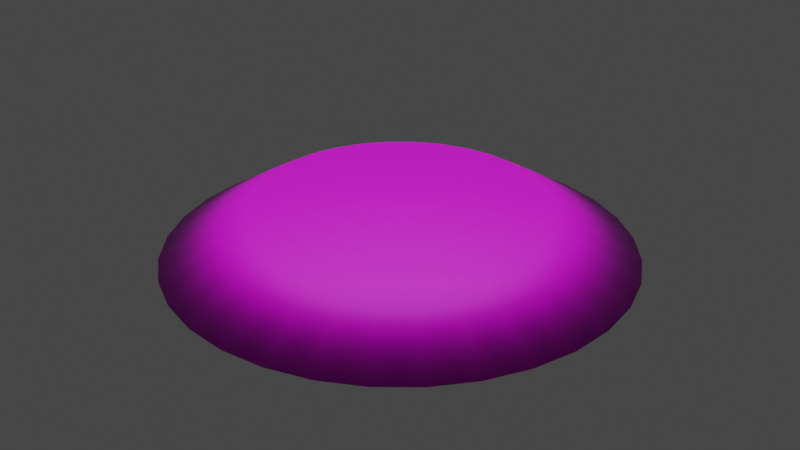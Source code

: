 # Source: plot.blend  (saved by Blender 3.0.42; exported with 4.5.12 LTS)
import bpy
from mathutils import Matrix  # noqa: F401  (used for matrix-valued properties, if any)

bpy.ops.wm.read_factory_settings(use_empty=True)
scene = bpy.context.scene
scene.name = 'Scene'

# ---- collections
col_collection = bpy.data.collections.new('Collection'); scene.collection.children.link(col_collection)

# ---- images (referenced by path relative to the original .blend; pixels are not part of the script)
import os
ASSET_DIR = os.environ.get("B2B_ASSET_DIR", "")  # directory of the original .blend (textures are referenced by path, not embedded)
HERE = os.path.dirname(os.path.abspath(__file__))  # packed textures are extracted next to this script under _unpacked/

def load_image(name, relpath, width, height, colorspace="sRGB"):
    """Load a texture the original file referenced (path relative to the .blend, or extracted next to this script)."""
    p = next((c for c in (os.path.join(HERE, relpath), os.path.join(ASSET_DIR, relpath)) if relpath and os.path.exists(c)), "")
    if p:
        img = bpy.data.images.load(p, check_existing=True)
        img.name = name
    else:  # same state as the original file: an image datablock whose file is absent (Cycles renders it pink)
        img = bpy.data.images.new(name, width, height)
        img.source = "FILE"
        img.filepath = "//" + (relpath or name)
    img.colorspace_settings.name = colorspace
    return img
img_brick_png = load_image('brick.png', 'brick.png', 1024, 1024, 'sRGB')

# ---- materials (node trees are filled in below, after node groups)
mat_material_001 = bpy.data.materials.new('Material.001')

# ---- material node trees
mat_material_001.use_nodes = True; mat_material_001.node_tree.nodes.clear()
_N = mat_material_001.node_tree.nodes; _L = mat_material_001.node_tree.links
n0 = _N.new('ShaderNodeBsdfPrincipled'); n0.name = 'Principled BSDF'; n0.location = (188, 418)
n0.distribution = 'GGX'
n0.subsurface_method = 'RANDOM_WALK_SKIN'
n0.inputs[3].default_value = 1.45
n0.inputs[27].default_value = (0.0, 0.0, 0.0, 1.0)
n0.inputs[28].default_value = 1.0
n1 = _N.new('ShaderNodeOutputMaterial'); n1.name = 'Material Output'; n1.location = (478, 418)
n2 = _N.new('ShaderNodeTexImage'); n2.name = 'Image Texture'; n2.location = (-267, 374)
n2.image = img_brick_png
_L.new(n0.outputs[0], n1.inputs[0])
_L.new(n2.outputs[0], n0.inputs[0])
n1.is_active_output = True

# ---- world
world_world = bpy.data.worlds.new('World'); scene.world = world_world
world_world.use_nodes = True; world_world.node_tree.nodes.clear()
_N = world_world.node_tree.nodes; _L = world_world.node_tree.links
n0 = _N.new('ShaderNodeOutputWorld'); n0.name = 'World Output'; n0.location = (300, 300)
n1 = _N.new('ShaderNodeBackground'); n1.name = 'Background'; n1.location = (10, 300)
n1.inputs[0].default_value = (0.05088, 0.05088, 0.05088, 1.0)
_L.new(n1.outputs[0], n0.inputs[0])
n0.is_active_output = True
world_world.color = (0.05088, 0.05088, 0.05088)
world_world.use_sun_shadow = False
world_world.sun_shadow_jitter_overblur = 0.0

# ---- lights
light_sun = bpy.data.lights.new('Sun', 'SUN')
light_sun.transmission_factor = 0.0
light_sun.angle = 1.571
light_sun.energy = 2.04
light_sun.shadow_soft_size = 0.125

# ---- meshes
me_cylinder = bpy.data.meshes.new('Cylinder')
me_cylinder.from_pydata([(-9.313e-08, 0.6306, 1.0), (0.0, 1.0, 0.6324), (0.123, 0.6185, 1.0), (0.1951, 0.9808, 0.6324), (0.2413, 0.5826, 1.0), (0.3827, 0.9239, 0.6324), (0.3504, 0.5244, 1.0), (0.5556, 0.8315, 0.6324), (0.4459, 0.4459, 1.0), (0.7071, 0.7071, 0.6324), (0.5244, 0.3504, 1.0), (0.8315, 0.5556, 0.6324), (0.5826, 0.2413, 1.0), (0.9239, 0.3827, 0.6324), (0.6185, 0.123, 1.0), (0.9808, 0.1951, 0.6324), (0.6306, -2.235e-08, 1.0), (1.0, -4.371e-08, 0.6324), (0.6185, -0.123, 1.0), (0.9808, -0.1951, 0.6324), (0.5826, -0.2413, 1.0), (0.9239, -0.3827, 0.6324), (0.5244, -0.3504, 1.0), (0.8315, -0.5556, 0.6324), (0.4459, -0.4459, 1.0), (0.7071, -0.7071, 0.6324), (0.3504, -0.5244, 1.0), (0.5556, -0.8315, 0.6324), (0.2413, -0.5826, 1.0), (0.3827, -0.9239, 0.6324), (0.123, -0.6185, 1.0), (0.1951, -0.9808, 0.6324), (-4.47e-08, -0.6306, 1.0), (-8.742e-08, -1.0, 0.6324), (-0.123, -0.6185, 1.0), (-0.1951, -0.9808, 0.6324), (-0.2413, -0.5826, 1.0), (-0.3827, -0.9239, 0.6324), (-0.3504, -0.5244, 1.0), (-0.5556, -0.8315, 0.6324), (-0.4459, -0.4459, 1.0), (-0.7071, -0.7071, 0.6324), (-0.5244, -0.3504, 1.0), (-0.8315, -0.5556, 0.6324), (-0.5826, -0.2413, 1.0), (-0.9239, -0.3827, 0.6324), (-0.6185, -0.123, 1.0), (-0.9808, -0.1951, 0.6324), (-0.6306, 1.118e-08, 1.0), (-1.0, 1.192e-08, 0.6324), (-0.6185, 0.123, 1.0), (-0.9808, 0.1951, 0.6324), (-0.5826, 0.2413, 1.0), (-0.9239, 0.3827, 0.6324), (-0.5244, 0.3504, 1.0), (-0.8315, 0.5556, 0.6324), (-0.4459, 0.4459, 1.0), (-0.7071, 0.7071, 0.6324), (-0.3504, 0.5244, 1.0), (-0.5556, 0.8315, 0.6324), (-0.2413, 0.5826, 1.0), (-0.3827, 0.9239, 0.6324), (-0.123, 0.6185, 1.0), (-0.1951, 0.9808, 0.6324), (0.09755, 0.9904, 0.6324), (0.2889, 0.9523, 0.6324), (0.4691, 0.8777, 0.6324), (0.6313, 0.7693, 0.6324), (0.7693, 0.6313, 0.6324), (0.8777, 0.4691, 0.6324), (0.9523, 0.2889, 0.6324), (0.9904, 0.09755, 0.6324), (0.9904, -0.09755, 0.6324), (0.9523, -0.2889, 0.6324), (0.8777, -0.4691, 0.6324), (0.7693, -0.6313, 0.6324), (0.6313, -0.7693, 0.6324), (0.4691, -0.8777, 0.6324), (0.2889, -0.9523, 0.6324), (0.09755, -0.9904, 0.6324), (-0.09755, -0.9904, 0.6324), (-0.2889, -0.9523, 0.6324), (-0.4691, -0.8777, 0.6324), (-0.6313, -0.7693, 0.6324), (-0.7693, -0.6313, 0.6324), (-0.8777, -0.4691, 0.6324), (-0.9523, -0.2889, 0.6324), (-0.9904, -0.09755, 0.6324), (-0.9904, 0.09755, 0.6324), (-0.9523, 0.2889, 0.6324), (-0.8777, 0.4691, 0.6324), (-0.7693, 0.6313, 0.6324), (-0.6313, 0.7693, 0.6324), (-0.4691, 0.8777, 0.6324), (-0.2889, 0.9523, 0.6324), (-0.09755, 0.9904, 0.6324)], [], [(3, 64, 1, 0, 2), (5, 65, 3, 2, 4), (7, 66, 5, 4, 6), (9, 67, 7, 6, 8), (11, 68, 9, 8, 10), (13, 69, 11, 10, 12), (15, 70, 13, 12, 14), (17, 71, 15, 14, 16), (19, 72, 17, 16, 18), (21, 73, 19, 18, 20), (23, 74, 21, 20, 22), (25, 75, 23, 22, 24), (27, 76, 25, 24, 26), (29, 77, 27, 26, 28), (31, 78, 29, 28, 30), (33, 79, 31, 30, 32), (35, 80, 33, 32, 34), (37, 81, 35, 34, 36), (39, 82, 37, 36, 38), (41, 83, 39, 38, 40), (43, 84, 41, 40, 42), (45, 85, 43, 42, 44), (47, 86, 45, 44, 46), (49, 87, 47, 46, 48), (51, 88, 49, 48, 50), (53, 89, 51, 50, 52), (55, 90, 53, 52, 54), (57, 91, 55, 54, 56), (59, 92, 57, 56, 58), (61, 93, 59, 58, 60), (63, 94, 61, 60, 62), (1, 95, 63, 62, 0), (2, 0, 62, 60, 58, 56, 54, 52, 50, 48, 46, 44, 42, 40, 38, 36, 34, 32, 30, 28, 26, 24, 22, 20, 18, 16, 14, 12, 10, 8, 6, 4), (64, 3, 65, 5, 66, 7, 67, 9, 68, 11, 69, 13, 70, 15, 71, 17, 72, 19, 73, 21, 74, 23, 75, 25, 76, 27, 77, 29, 78, 31, 79, 33, 80, 35, 81, 37, 82, 39, 83, 41, 84, 43, 85, 45, 86, 47, 87, 49, 88, 51, 89, 53, 90, 55, 91, 57, 92, 59, 93, 61, 94, 63, 95, 1)])
me_cylinder.polygons.foreach_set('use_smooth', [True] * 34)
_uv = me_cylinder.uv_layers.new(name='UVMap')
_uv.uv.foreach_set('vector', [0.5975, 0.9904, 0.5488, 0.9952, 0.5, 1.0, 0.5, 0.8153, 0.5615, 0.8093, 0.6913, 0.9619, 0.6444, 0.9762, 0.5975, 0.9904, 0.5615, 0.8093, 0.6207, 0.7913, 0.7778, 0.9157, 0.7346, 0.9388, 0.6913, 0.9619, 0.6207, 0.7913, 0.6752, 0.7622, 0.8536, 0.8536, 0.8157, 0.8846, 0.7778, 0.9157, 0.6752, 0.7622, 0.723, 0.723, 0.9157, 0.7778, 0.8846, 0.8157, 0.8536, 0.8536, 0.723, 0.723, 0.7622, 0.6752, 0.9619, 0.6913, 0.9388, 0.7346, 0.9157, 0.7778, 0.7622, 0.6752, 0.7913, 0.6207, 0.9904, 0.5975, 0.9762, 0.6444, 0.9619, 0.6913, 0.7913, 0.6207, 0.8093, 0.5615, 1.0, 0.5, 0.9952, 0.5488, 0.9904, 0.5975, 0.8093, 0.5615, 0.8153, 0.5, 0.9904, 0.4025, 0.9952, 0.4512, 1.0, 0.5, 0.8153, 0.5, 0.8093, 0.4385, 0.9619, 0.3087, 0.9762, 0.3556, 0.9904, 0.4025, 0.8093, 0.4385, 0.7913, 0.3793, 0.9157, 0.2222, 0.9388, 0.2654, 0.9619, 0.3087, 0.7913, 0.3793, 0.7622, 0.3248, 0.8536, 0.1464, 0.8846, 0.1843, 0.9157, 0.2222, 0.7622, 0.3248, 0.723, 0.277, 0.7778, 0.08427, 0.8157, 0.1154, 0.8536, 0.1464, 0.723, 0.277, 0.6752, 0.2378, 0.6913, 0.03806, 0.7346, 0.06116, 0.7778, 0.08427, 0.6752, 0.2378, 0.6207, 0.2087, 0.5975, 0.009607, 0.6444, 0.02383, 0.6913, 0.03806, 0.6207, 0.2087, 0.5615, 0.1907, 0.5, 2.98e-08, 0.5488, 0.004804, 0.5975, 0.009607, 0.5615, 0.1907, 0.5, 0.1847, 0.4025, 0.009607, 0.4512, 0.004804, 0.5, 2.98e-08, 0.5, 0.1847, 0.4385, 0.1907, 0.3087, 0.03806, 0.3556, 0.02383, 0.4025, 0.009607, 0.4385, 0.1907, 0.3793, 0.2087, 0.2222, 0.08427, 0.2654, 0.06116, 0.3087, 0.03806, 0.3793, 0.2087, 0.3248, 0.2378, 0.1464, 0.1464, 0.1843, 0.1154, 0.2222, 0.08427, 0.3248, 0.2378, 0.277, 0.277, 0.08427, 0.2222, 0.1154, 0.1843, 0.1464, 0.1464, 0.277, 0.277, 0.2378, 0.3248, 0.03806, 0.3087, 0.06116, 0.2654, 0.08427, 0.2222, 0.2378, 0.3248, 0.2087, 0.3793, 0.009607, 0.4025, 0.02383, 0.3556, 0.03806, 0.3087, 0.2087, 0.3793, 0.1907, 0.4385, 0.0, 0.5, 0.004804, 0.4512, 0.009607, 0.4025, 0.1907, 0.4385, 0.1847, 0.5, 0.009607, 0.5975, 0.004804, 0.5488, 0.0, 0.5, 0.1847, 0.5, 0.1907, 0.5615, 0.03806, 0.6913, 0.02383, 0.6444, 0.009607, 0.5975, 0.1907, 0.5615, 0.2087, 0.6207, 0.08427, 0.7778, 0.06116, 0.7346, 0.03806, 0.6913, 0.2087, 0.6207, 0.2378, 0.6752, 0.1464, 0.8536, 0.1154, 0.8157, 0.08427, 0.7778, 0.2378, 0.6752, 0.277, 0.723, 0.2222, 0.9157, 0.1843, 0.8846, 0.1464, 0.8536, 0.277, 0.723, 0.3248, 0.7622, 0.3087, 0.9619, 0.2654, 0.9388, 0.2222, 0.9157, 0.3248, 0.7622, 0.3793, 0.7913, 0.4025, 0.9904, 0.3556, 0.9762, 0.3087, 0.9619, 0.3793, 0.7913, 0.4385, 0.8093, 0.5, 1.0, 0.4512, 0.9952, 0.4025, 0.9904, 0.4385, 0.8093, 0.5, 0.8153, 0.5615, 0.8093, 0.5, 0.8153, 0.4385, 0.8093, 0.3793, 0.7913, 0.3248, 0.7622, 0.277, 0.723, 0.2378, 0.6752, 0.2087, 0.6207, 0.1907, 0.5615, 0.1847, 0.5, 0.1907, 0.4385, 0.2087, 0.3793, 0.2378, 0.3248, 0.277, 0.277, 0.3248, 0.2378, 0.3793, 0.2087, 0.4385, 0.1907, 0.5, 0.1847, 0.5615, 0.1907, 0.6207, 0.2087, 0.6752, 0.2378, 0.723, 0.277, 0.7622, 0.3248, 0.7913, 0.3793, 0.8093, 0.4385, 0.8153, 0.5, 0.8093, 0.5615, 0.7913, 0.6207, 0.7622, 0.6752, 0.723, 0.723, 0.6752, 0.7622, 0.6207, 0.7913, 0.5488, 0.9952, 0.5975, 0.9904, 0.6444, 0.9762, 0.6913, 0.9619, 0.7346, 0.9388, 0.7778, 0.9157, 0.8157, 0.8846, 0.8536, 0.8536, 0.8846, 0.8157, 0.9157, 0.7778, 0.9388, 0.7346, 0.9619, 0.6913, 0.9762, 0.6444, 0.9904, 0.5975, 0.9952, 0.5488, 1.0, 0.5, 0.9952, 0.4512, 0.9904, 0.4025, 0.9762, 0.3556, 0.9619, 0.3087, 0.9388, 0.2654, 0.9157, 0.2222, 0.8846, 0.1843, 0.8536, 0.1464, 0.8157, 0.1154, 0.7778, 0.08427, 0.7346, 0.06116, 0.6913, 0.03806, 0.6444, 0.02383, 0.5975, 0.009607, 0.5488, 0.004804, 0.5, 2.98e-08, 0.4512, 0.004804, 0.4025, 0.009607, 0.3556, 0.02383, 0.3087, 0.03806, 0.2654, 0.06116, 0.2222, 0.08427, 0.1843, 0.1154, 0.1464, 0.1464, 0.1154, 0.1843, 0.08427, 0.2222, 0.06116, 0.2654, 0.03806, 0.3087, 0.02383, 0.3556, 0.009607, 0.4025, 0.004804, 0.4512, 0.0, 0.5, 0.004804, 0.5488, 0.009607, 0.5975, 0.02383, 0.6444, 0.03806, 0.6913, 0.06116, 0.7346, 0.08427, 0.7778, 0.1154, 0.8157, 0.1464, 0.8536, 0.1843, 0.8846, 0.2222, 0.9157, 0.2654, 0.9388, 0.3087, 0.9619, 0.3556, 0.9762, 0.4025, 0.9904, 0.4512, 0.9952, 0.5, 1.0])
me_cylinder.materials.append(mat_material_001)
me_cylinder.use_remesh_fix_poles = True
me_cylinder.use_remesh_preserve_attributes = False
me_cylinder.update()

# ---- objects
ob_cylinder = bpy.data.objects.new('Cylinder', me_cylinder)
ob_sun = bpy.data.objects.new('Sun', light_sun)

# ---- transforms, parenting, visibility, modifiers, constraints
ob_cylinder.location = (0.0, 0.0, 0.0)
ob_cylinder.scale = (2.214, 2.214, 1.311)
ob_sun.location = (0.0, 0.0, 3.804)

# ---- collection membership
col_collection.objects.link(ob_cylinder)
col_collection.objects.link(ob_sun)

# ---- scene / render settings (as saved in the file)
scene.frame_start = 1; scene.frame_end = 250; scene.frame_set(1)
scene.render.engine = 'CYCLES'
scene.cycles.sampling_pattern = 'TABULATED_SOBOL'
scene.cycles.use_light_tree = False
scene.view_settings.view_transform = 'Filmic'
bpy.context.view_layer.update()

# ---- added for rendering (the .blend has no active camera): camera
cam_auto = bpy.data.cameras.new('AutoCamera')
cam_auto.lens = 50.0
cam_auto.sensor_width = 36.0
cam_auto.clip_end = 1000.0
ob_auto_camera = bpy.data.objects.new('AutoCamera', cam_auto)
scene.collection.objects.link(ob_auto_camera)
ob_auto_camera.location = (5.81187, -6.97424, 5.71931)
ob_auto_camera.rotation_euler = (1.09748, -7.21219e-08, 0.694738)
scene.camera = ob_auto_camera
bpy.context.view_layer.update()
